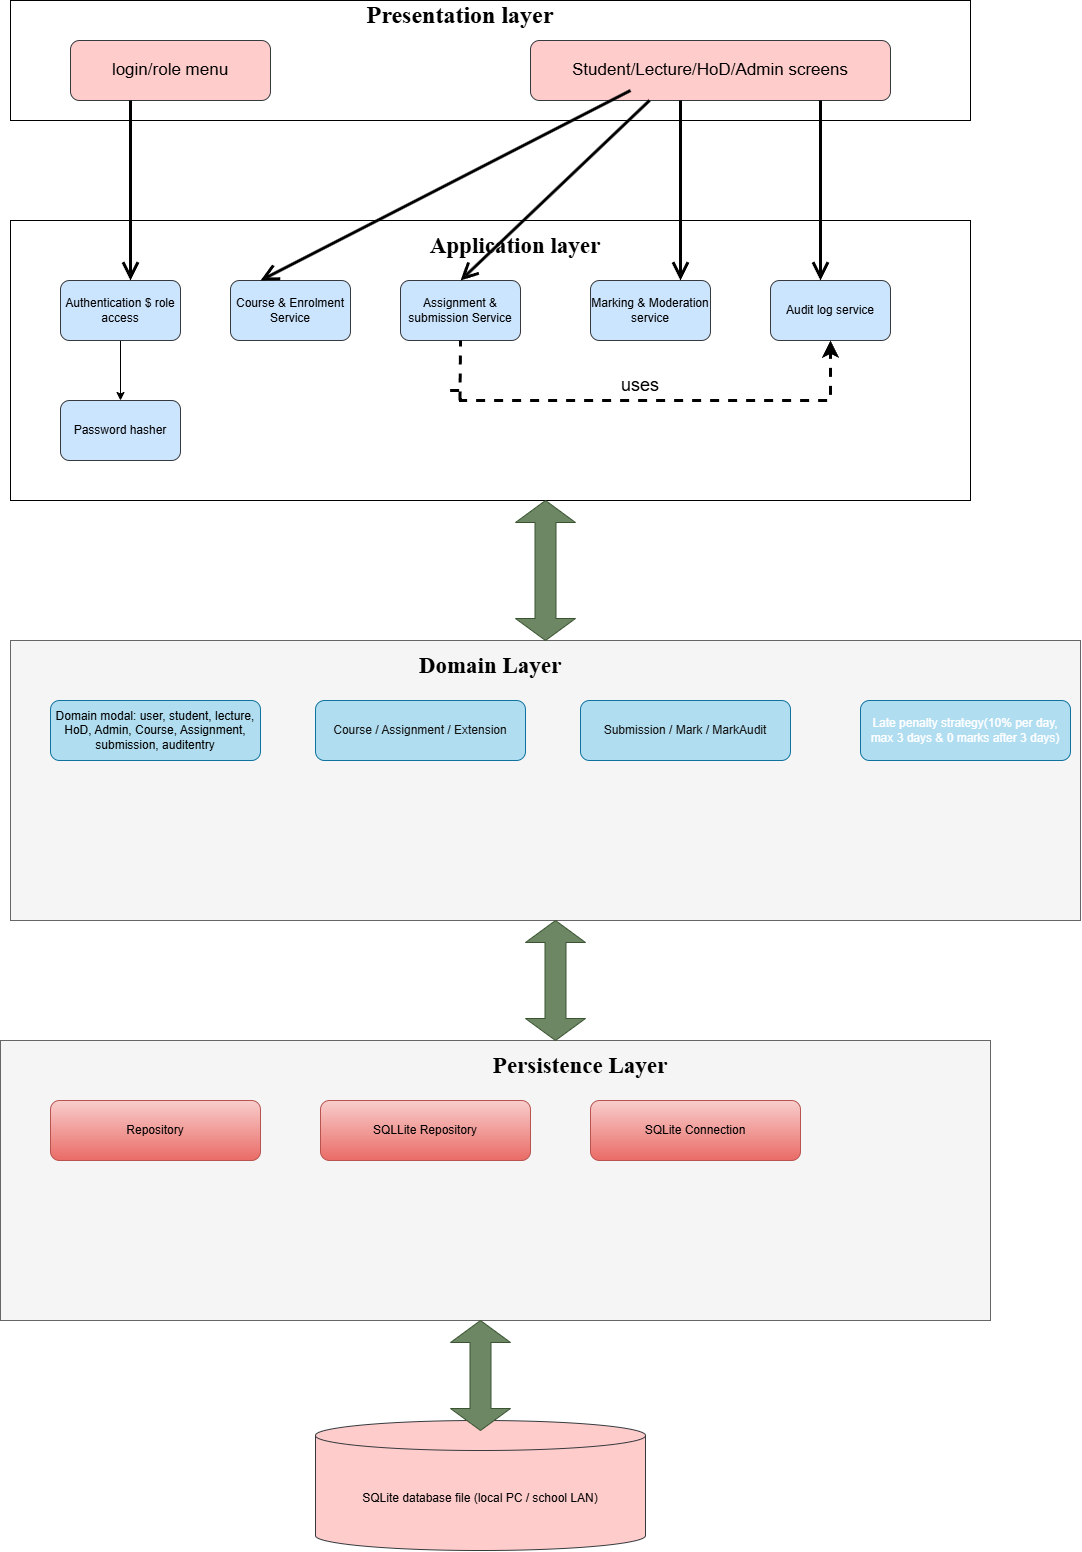

The diagram above was exported from draw.io. Its source (the exported page's mxGraphModel, read from the mxfile embedded in the PNG):
<mxGraphModel dx="1265" dy="774" grid="1" gridSize="10" guides="1" tooltips="1" connect="1" arrows="1" fold="1" page="1" pageScale="1" pageWidth="850" pageHeight="1100" math="0" shadow="0">
  <root>
    <mxCell id="0" />
    <mxCell id="1" parent="0" />
    <mxCell id="Rv_Thn5lqOmcygnkTbVX-1" parent="1" style="rounded=0;whiteSpace=wrap;html=1;" value="" vertex="1">
      <mxGeometry height="120" width="960" x="120" y="80" as="geometry" />
    </mxCell>
    <mxCell id="Rv_Thn5lqOmcygnkTbVX-2" parent="1" style="text;html=1;whiteSpace=wrap;strokeColor=none;fillColor=none;align=center;verticalAlign=middle;rounded=0;fontFamily=Times New Roman;fontSize=17;fontStyle=1" value="&lt;font style=&quot;font-size: 24px;&quot;&gt;Presentation layer&lt;/font&gt;" vertex="1">
      <mxGeometry height="30" width="260" x="440" y="80" as="geometry" />
    </mxCell>
    <mxCell id="Rv_Thn5lqOmcygnkTbVX-3" parent="1" style="rounded=1;whiteSpace=wrap;html=1;roundedPerimeter=1;fillColor=#ffcccc;strokeColor=#36393d;" value="&lt;font style=&quot;font-size: 17px;&quot;&gt;login/role menu&lt;/font&gt;" vertex="1">
      <mxGeometry height="60" width="200" x="180" y="120" as="geometry" />
    </mxCell>
    <mxCell id="Rv_Thn5lqOmcygnkTbVX-4" parent="1" style="rounded=1;whiteSpace=wrap;html=1;roundedPerimeter=1;fillColor=#ffcccc;strokeColor=#36393d;" value="&lt;font style=&quot;font-size: 17px;&quot;&gt;Student/Lecture/HoD/Admin screens&lt;/font&gt;" vertex="1">
      <mxGeometry height="60" width="360" x="640" y="120" as="geometry" />
    </mxCell>
    <mxCell id="Rv_Thn5lqOmcygnkTbVX-5" parent="1" style="rounded=0;whiteSpace=wrap;html=1;" value="" vertex="1">
      <mxGeometry height="280" width="960" x="120" y="300" as="geometry" />
    </mxCell>
    <mxCell id="Rv_Thn5lqOmcygnkTbVX-6" parent="1" style="text;html=1;whiteSpace=wrap;strokeColor=none;fillColor=none;align=center;verticalAlign=middle;rounded=0;fontFamily=Times New Roman;fontStyle=1;fontSize=23;" value="Application layer" vertex="1">
      <mxGeometry height="30" width="450" x="400" y="310" as="geometry" />
    </mxCell>
    <mxCell id="Rv_Thn5lqOmcygnkTbVX-12" edge="1" parent="1" source="Rv_Thn5lqOmcygnkTbVX-7" style="edgeStyle=orthogonalEdgeStyle;rounded=0;orthogonalLoop=1;jettySize=auto;html=1;" target="Rv_Thn5lqOmcygnkTbVX-10" value="">
      <mxGeometry relative="1" as="geometry" />
    </mxCell>
    <mxCell id="Rv_Thn5lqOmcygnkTbVX-7" parent="1" style="rounded=1;whiteSpace=wrap;html=1;roundedPerimeter=1;fillColor=#cce5ff;strokeColor=#36393d;" value="Authentication $ role access" vertex="1">
      <mxGeometry height="60" width="120" x="170" y="360" as="geometry" />
    </mxCell>
    <mxCell id="Rv_Thn5lqOmcygnkTbVX-10" parent="1" style="rounded=1;whiteSpace=wrap;html=1;roundedPerimeter=1;fillColor=#cce5ff;strokeColor=#36393d;" value="Password hasher" vertex="1">
      <mxGeometry height="60" width="120" x="170" y="480" as="geometry" />
    </mxCell>
    <mxCell id="Rv_Thn5lqOmcygnkTbVX-13" parent="1" style="rounded=1;whiteSpace=wrap;html=1;roundedPerimeter=1;fillColor=#cce5ff;strokeColor=#36393d;" value="Course &amp;amp; Enrolment Service" vertex="1">
      <mxGeometry height="60" width="120" x="340" y="360" as="geometry" />
    </mxCell>
    <mxCell id="Rv_Thn5lqOmcygnkTbVX-15" parent="1" style="rounded=1;whiteSpace=wrap;html=1;roundedPerimeter=1;fillColor=#cce5ff;strokeColor=#36393d;" value="Assignment &amp;amp; submission Service" vertex="1">
      <mxGeometry height="60" width="120" x="510" y="360" as="geometry" />
    </mxCell>
    <mxCell id="Rv_Thn5lqOmcygnkTbVX-16" parent="1" style="rounded=1;whiteSpace=wrap;html=1;roundedPerimeter=1;fillColor=#cce5ff;strokeColor=#36393d;" value="Marking &amp;amp; Moderation service" vertex="1">
      <mxGeometry height="60" width="120" x="700" y="360" as="geometry" />
    </mxCell>
    <mxCell id="Rv_Thn5lqOmcygnkTbVX-17" parent="1" style="rounded=1;whiteSpace=wrap;html=1;roundedPerimeter=1;fillColor=#cce5ff;strokeColor=#36393d;" value="Audit log service" vertex="1">
      <mxGeometry height="60" width="120" x="880" y="360" as="geometry" />
    </mxCell>
    <mxCell id="Rv_Thn5lqOmcygnkTbVX-19" parent="1" style="rounded=0;whiteSpace=wrap;html=1;fillColor=#f5f5f5;fontColor=#333333;strokeColor=#666666;" value="" vertex="1">
      <mxGeometry height="280" width="1070" x="120" y="720" as="geometry" />
    </mxCell>
    <mxCell id="Rv_Thn5lqOmcygnkTbVX-20" parent="1" style="text;html=1;whiteSpace=wrap;strokeColor=none;fillColor=none;align=center;verticalAlign=middle;rounded=0;" value="&lt;font face=&quot;Times New Roman&quot; style=&quot;font-size: 23px;&quot;&gt;&lt;b&gt;Domain Layer&lt;/b&gt;&lt;/font&gt;" vertex="1">
      <mxGeometry height="30" width="150" x="525" y="730" as="geometry" />
    </mxCell>
    <mxCell id="Rv_Thn5lqOmcygnkTbVX-21" parent="1" style="rounded=1;whiteSpace=wrap;html=1;roundedPerimeter=1;fillColor=#b1ddf0;strokeColor=#10739e;" value="Domain modal: user, student, lecture, HoD, Admin, Course, Assignment, submission, auditentry" vertex="1">
      <mxGeometry height="60" width="210" x="160" y="780" as="geometry" />
    </mxCell>
    <mxCell id="Rv_Thn5lqOmcygnkTbVX-26" edge="1" parent="1" style="endArrow=open;endFill=1;endSize=12;html=1;rounded=0;strokeWidth=3;" value="">
      <mxGeometry relative="1" width="160" as="geometry">
        <mxPoint x="240" y="180" as="sourcePoint" />
        <mxPoint x="240" y="360" as="targetPoint" />
      </mxGeometry>
    </mxCell>
    <mxCell id="Rv_Thn5lqOmcygnkTbVX-27" edge="1" parent="1" style="endArrow=open;endFill=1;endSize=12;html=1;rounded=0;strokeWidth=3;" value="">
      <mxGeometry relative="1" width="160" as="geometry">
        <mxPoint x="790" y="180" as="sourcePoint" />
        <mxPoint x="790" y="360" as="targetPoint" />
      </mxGeometry>
    </mxCell>
    <mxCell id="Rv_Thn5lqOmcygnkTbVX-28" edge="1" parent="1" style="endArrow=open;endFill=1;endSize=12;html=1;rounded=0;strokeWidth=3;entryX=0.25;entryY=0;entryDx=0;entryDy=0;" target="Rv_Thn5lqOmcygnkTbVX-13" value="">
      <mxGeometry relative="1" width="160" as="geometry">
        <mxPoint x="740" y="170" as="sourcePoint" />
        <mxPoint x="740" y="350" as="targetPoint" />
      </mxGeometry>
    </mxCell>
    <mxCell id="Rv_Thn5lqOmcygnkTbVX-29" edge="1" parent="1" style="endArrow=open;endFill=1;endSize=12;html=1;rounded=0;strokeWidth=3;entryX=0.5;entryY=0;entryDx=0;entryDy=0;" target="Rv_Thn5lqOmcygnkTbVX-15" value="">
      <mxGeometry relative="1" width="160" as="geometry">
        <mxPoint x="759" y="180" as="sourcePoint" />
        <mxPoint x="759" y="360" as="targetPoint" />
      </mxGeometry>
    </mxCell>
    <mxCell id="Rv_Thn5lqOmcygnkTbVX-31" edge="1" parent="1" style="endArrow=open;endFill=1;endSize=12;html=1;rounded=0;strokeWidth=3;" value="">
      <mxGeometry relative="1" width="160" as="geometry">
        <mxPoint x="930" y="180" as="sourcePoint" />
        <mxPoint x="930" y="360" as="targetPoint" />
      </mxGeometry>
    </mxCell>
    <mxCell id="Rv_Thn5lqOmcygnkTbVX-36" edge="1" parent="1" source="Rv_Thn5lqOmcygnkTbVX-5" style="edgeStyle=segmentEdgeStyle;endArrow=classic;html=1;curved=0;rounded=0;endSize=8;startSize=8;strokeWidth=3;dashed=1;exitX=0.458;exitY=0.607;exitDx=0;exitDy=0;exitPerimeter=0;" value="">
      <mxGeometry height="50" relative="1" width="50" x="0.7764" as="geometry">
        <Array as="points">
          <mxPoint x="570" y="470" />
          <mxPoint x="570" y="480" />
          <mxPoint x="940" y="480" />
        </Array>
        <mxPoint x="800" y="470" as="sourcePoint" />
        <mxPoint x="940" y="420" as="targetPoint" />
      </mxGeometry>
    </mxCell>
    <mxCell id="Rv_Thn5lqOmcygnkTbVX-37" edge="1" parent="1" style="endArrow=none;html=1;rounded=0;strokeWidth=3;dashed=1;entryX=0.5;entryY=1;entryDx=0;entryDy=0;" target="Rv_Thn5lqOmcygnkTbVX-15" value="">
      <mxGeometry height="50" relative="1" width="50" as="geometry">
        <mxPoint x="569.5" y="480" as="sourcePoint" />
        <mxPoint x="569.5" y="390" as="targetPoint" />
      </mxGeometry>
    </mxCell>
    <mxCell id="Rv_Thn5lqOmcygnkTbVX-39" parent="1" style="text;html=1;whiteSpace=wrap;strokeColor=none;fillColor=none;align=center;verticalAlign=middle;rounded=0;fontSize=18;" value="uses" vertex="1">
      <mxGeometry height="30" width="60" x="720" y="450" as="geometry" />
    </mxCell>
    <mxCell id="Rv_Thn5lqOmcygnkTbVX-40" parent="1" style="rounded=1;whiteSpace=wrap;html=1;roundedPerimeter=1;fillColor=#b1ddf0;strokeColor=#10739e;" value="&lt;span style=&quot;color: rgb(18, 18, 18);&quot;&gt;Course / Assignment / Extension&lt;/span&gt;" vertex="1">
      <mxGeometry height="60" width="210" x="425" y="780" as="geometry" />
    </mxCell>
    <mxCell id="Rv_Thn5lqOmcygnkTbVX-42" parent="1" style="rounded=1;whiteSpace=wrap;html=1;roundedPerimeter=1;fillColor=#b1ddf0;strokeColor=#10739e;" value="&lt;span style=&quot;color: rgb(18, 18, 18);&quot;&gt;Submission / Mark / MarkAudit&lt;/span&gt;" vertex="1">
      <mxGeometry height="60" width="210" x="690" y="780" as="geometry" />
    </mxCell>
    <mxCell id="Rv_Thn5lqOmcygnkTbVX-44" parent="1" style="rounded=1;whiteSpace=wrap;html=1;roundedPerimeter=1;fillColor=#b1ddf0;strokeColor=#10739e;" value="&lt;span style=&quot;color: light-dark(rgb(255, 255, 255), rgb(230, 208, 222));&quot;&gt;&lt;font&gt;Late penalty strateg&lt;/font&gt;&lt;font&gt;y(10% per day, max 3 days &amp;amp; 0 marks after 3 days)&lt;/font&gt;&lt;/span&gt;" vertex="1">
      <mxGeometry height="60" width="210" x="970" y="780" as="geometry" />
    </mxCell>
    <mxCell id="Rv_Thn5lqOmcygnkTbVX-45" parent="1" style="html=1;shadow=0;dashed=0;align=center;verticalAlign=middle;shape=mxgraph.arrows2.twoWayArrow;dy=0.65;dx=22;direction=south;fillColor=#6d8764;strokeColor=#3A5431;fontColor=#ffffff;" value="" vertex="1">
      <mxGeometry height="140" width="60" x="625" y="580" as="geometry" />
    </mxCell>
    <mxCell id="Rv_Thn5lqOmcygnkTbVX-47" parent="1" style="rounded=0;whiteSpace=wrap;html=1;fillColor=#f5f5f5;fontColor=#333333;strokeColor=#666666;" value="" vertex="1">
      <mxGeometry height="280" width="990" x="110" y="1120" as="geometry" />
    </mxCell>
    <mxCell id="Rv_Thn5lqOmcygnkTbVX-48" parent="1" style="text;html=1;whiteSpace=wrap;strokeColor=none;fillColor=none;align=center;verticalAlign=middle;rounded=0;" value="&lt;b&gt;&lt;font face=&quot;Times New Roman&quot; style=&quot;font-size: 23px;&quot;&gt;Persistence Layer&lt;/font&gt;&lt;/b&gt;" vertex="1">
      <mxGeometry height="30" width="280" x="550" y="1130" as="geometry" />
    </mxCell>
    <mxCell id="Rv_Thn5lqOmcygnkTbVX-50" parent="1" style="rounded=1;whiteSpace=wrap;html=1;roundedPerimeter=1;fillColor=#f8cecc;strokeColor=#b85450;gradientColor=#ea6b66;" value="Repository" vertex="1">
      <mxGeometry height="60" width="210" x="160" y="1180" as="geometry" />
    </mxCell>
    <mxCell id="Rv_Thn5lqOmcygnkTbVX-51" parent="1" style="rounded=1;whiteSpace=wrap;html=1;roundedPerimeter=1;fillColor=#f8cecc;strokeColor=#b85450;gradientColor=#ea6b66;" value="SQLLite Repository" vertex="1">
      <mxGeometry height="60" width="210" x="430" y="1180" as="geometry" />
    </mxCell>
    <mxCell id="Rv_Thn5lqOmcygnkTbVX-52" parent="1" style="rounded=1;whiteSpace=wrap;html=1;roundedPerimeter=1;fillColor=#f8cecc;strokeColor=#b85450;gradientColor=#ea6b66;" value="SQLite Connection" vertex="1">
      <mxGeometry height="60" width="210" x="700" y="1180" as="geometry" />
    </mxCell>
    <mxCell id="Rv_Thn5lqOmcygnkTbVX-53" parent="1" style="html=1;shape=cylinder3;boundedLbl=1;whiteSpace=wrap;fillColor=#ffcccc;strokeColor=#36393d;" value="SQLite database file (local PC / school LAN)" vertex="1">
      <mxGeometry height="130" width="330" x="425" y="1500" as="geometry" />
    </mxCell>
    <mxCell id="Rv_Thn5lqOmcygnkTbVX-55" parent="1" style="html=1;shadow=0;dashed=0;align=center;verticalAlign=middle;shape=mxgraph.arrows2.twoWayArrow;dy=0.65;dx=22;direction=south;fillColor=light-dark(#6D8764,#001933);strokeColor=#3A5431;fontColor=#ffffff;" value="" vertex="1">
      <mxGeometry height="120" width="60" x="635" y="1000" as="geometry" />
    </mxCell>
    <mxCell id="Rv_Thn5lqOmcygnkTbVX-56" parent="1" style="html=1;shadow=0;dashed=0;align=center;verticalAlign=middle;shape=mxgraph.arrows2.twoWayArrow;dy=0.65;dx=22;direction=south;fillColor=light-dark(#6D8764,#660000);strokeColor=#3A5431;fontColor=#ffffff;" value="" vertex="1">
      <mxGeometry height="110" width="60" x="560" y="1400" as="geometry" />
    </mxCell>
  </root>
</mxGraphModel>